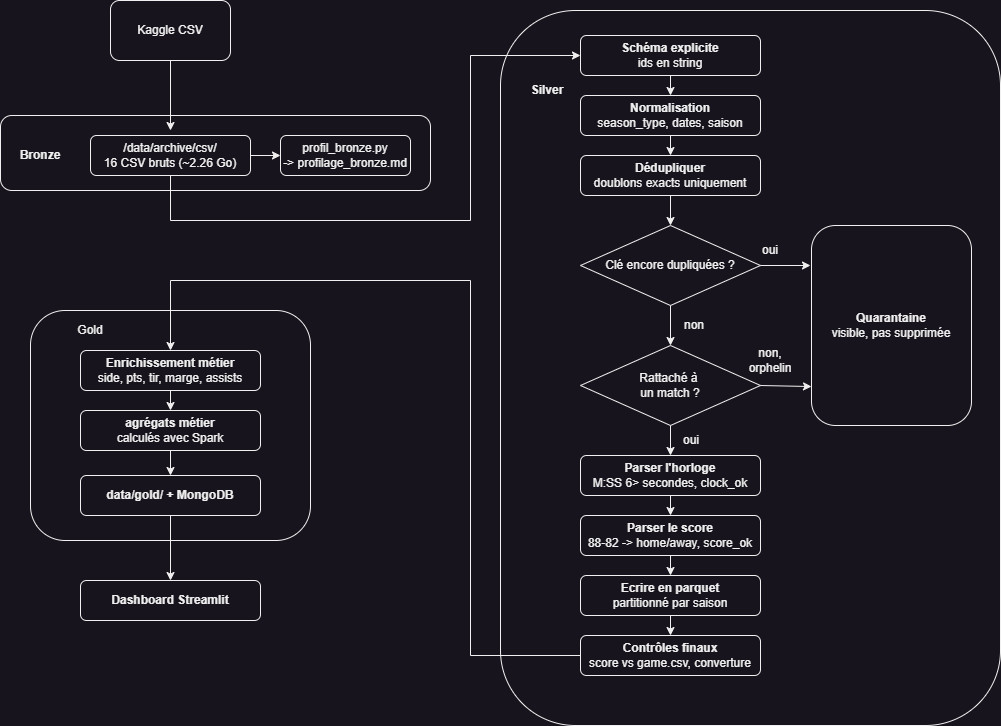

The diagram above was exported from draw.io. Its source (the exported page's mxGraphModel, read from the mxfile embedded in the PNG):
<mxGraphModel dx="1594" dy="932" grid="1" gridSize="10" guides="1" tooltips="1" connect="1" arrows="1" fold="1" page="1" pageScale="1" pageWidth="827" pageHeight="1169" math="0" shadow="0">
  <root>
    <mxCell id="0" />
    <mxCell id="1" parent="0" />
    <mxCell id="uBL1tb5t5ztL9CB79LP7-91" value="" style="rounded=1;whiteSpace=wrap;html=1;roundedPerimeter=1;" parent="1" vertex="1">
      <mxGeometry x="280" y="350" width="280" height="230" as="geometry" />
    </mxCell>
    <mxCell id="uBL1tb5t5ztL9CB79LP7-1" value="Kaggle CSV" style="rounded=1;whiteSpace=wrap;html=1;roundedPerimeter=1;" parent="1" vertex="1">
      <mxGeometry x="360" y="40" width="120" height="60" as="geometry" />
    </mxCell>
    <mxCell id="uBL1tb5t5ztL9CB79LP7-2" value="" style="rounded=1;whiteSpace=wrap;html=1;roundedPerimeter=1;" parent="1" vertex="1">
      <mxGeometry x="250" y="155" width="430" height="75" as="geometry" />
    </mxCell>
    <mxCell id="uBL1tb5t5ztL9CB79LP7-3" value="" style="endArrow=classic;html=1;rounded=0;defaultLabelBackgroundColor=page;labelPadding=0 4;exitX=0.5;exitY=1;exitDx=0;exitDy=0;entryX=0.5;entryY=0;entryDx=0;entryDy=0;" parent="1" source="uBL1tb5t5ztL9CB79LP7-1" edge="1">
      <mxGeometry width="50" height="50" relative="1" as="geometry">
        <mxPoint x="390" y="410" as="sourcePoint" />
        <mxPoint x="420" y="170" as="targetPoint" />
      </mxGeometry>
    </mxCell>
    <mxCell id="uBL1tb5t5ztL9CB79LP7-7" value="/data/archive/csv/&lt;div&gt;16 CSV bruts (~2.26 Go)&lt;/div&gt;" style="rounded=1;whiteSpace=wrap;html=1;roundedPerimeter=1;" parent="1" vertex="1">
      <mxGeometry x="340" y="175" width="160" height="40" as="geometry" />
    </mxCell>
    <mxCell id="uBL1tb5t5ztL9CB79LP7-12" value="profil_bronze.py&lt;div&gt;-&amp;gt; profilage_bronze.md&lt;/div&gt;" style="rounded=1;whiteSpace=wrap;html=1;roundedPerimeter=1;" parent="1" vertex="1">
      <mxGeometry x="530" y="175" width="130" height="40" as="geometry" />
    </mxCell>
    <mxCell id="uBL1tb5t5ztL9CB79LP7-13" value="" style="endArrow=classic;html=1;rounded=0;defaultLabelBackgroundColor=page;labelPadding=0 4;exitX=1;exitY=0.5;exitDx=0;exitDy=0;entryX=0;entryY=0.5;entryDx=0;entryDy=0;" parent="1" source="uBL1tb5t5ztL9CB79LP7-7" target="uBL1tb5t5ztL9CB79LP7-12" edge="1">
      <mxGeometry width="50" height="50" relative="1" as="geometry">
        <mxPoint x="420" y="390" as="sourcePoint" />
        <mxPoint x="470" y="340" as="targetPoint" />
      </mxGeometry>
    </mxCell>
    <mxCell id="uBL1tb5t5ztL9CB79LP7-14" value="&lt;b&gt;Bronze&lt;/b&gt;" style="text;html=1;whiteSpace=wrap;strokeColor=none;fillColor=none;align=center;verticalAlign=middle;rounded=0;" parent="1" vertex="1">
      <mxGeometry x="260" y="180" width="60" height="30" as="geometry" />
    </mxCell>
    <mxCell id="uBL1tb5t5ztL9CB79LP7-55" value="" style="group" parent="1" connectable="0" vertex="1">
      <mxGeometry x="750" y="50" width="500" height="715" as="geometry" />
    </mxCell>
    <mxCell id="uBL1tb5t5ztL9CB79LP7-54" value="" style="rounded=1;whiteSpace=wrap;html=1;roundedPerimeter=1;" parent="uBL1tb5t5ztL9CB79LP7-55" vertex="1">
      <mxGeometry width="500" height="715" as="geometry" />
    </mxCell>
    <mxCell id="uBL1tb5t5ztL9CB79LP7-8" value="&lt;b&gt;Schéma explicite&lt;/b&gt;&lt;div&gt;ids en string&lt;/div&gt;" style="rounded=1;whiteSpace=wrap;html=1;roundedPerimeter=1;" parent="uBL1tb5t5ztL9CB79LP7-55" vertex="1">
      <mxGeometry x="80" y="25" width="180" height="40" as="geometry" />
    </mxCell>
    <mxCell id="uBL1tb5t5ztL9CB79LP7-16" value="&lt;b&gt;Normalisation&lt;/b&gt;&lt;div&gt;season_type, dates, saison&lt;/div&gt;" style="rounded=1;whiteSpace=wrap;html=1;roundedPerimeter=1;" parent="uBL1tb5t5ztL9CB79LP7-55" vertex="1">
      <mxGeometry x="80" y="85" width="180" height="40" as="geometry" />
    </mxCell>
    <mxCell id="uBL1tb5t5ztL9CB79LP7-17" value="" style="endArrow=classic;html=1;rounded=0;defaultLabelBackgroundColor=page;labelPadding=0 4;exitX=0.5;exitY=1;exitDx=0;exitDy=0;entryX=0.5;entryY=0;entryDx=0;entryDy=0;" parent="uBL1tb5t5ztL9CB79LP7-55" source="uBL1tb5t5ztL9CB79LP7-8" target="uBL1tb5t5ztL9CB79LP7-16" edge="1">
      <mxGeometry width="50" height="50" relative="1" as="geometry">
        <mxPoint x="170" y="85" as="sourcePoint" />
        <mxPoint x="220" y="35" as="targetPoint" />
      </mxGeometry>
    </mxCell>
    <mxCell id="uBL1tb5t5ztL9CB79LP7-18" value="&lt;b&gt;Silver&lt;/b&gt;" style="text;html=1;whiteSpace=wrap;strokeColor=none;fillColor=none;align=center;verticalAlign=middle;rounded=0;" parent="uBL1tb5t5ztL9CB79LP7-55" vertex="1">
      <mxGeometry x="17" y="65" width="60" height="30" as="geometry" />
    </mxCell>
    <mxCell id="uBL1tb5t5ztL9CB79LP7-31" value="&lt;b&gt;Dédupliquer&lt;/b&gt;&lt;div&gt;doublons exacts uniquement&lt;/div&gt;" style="rounded=1;whiteSpace=wrap;html=1;roundedPerimeter=1;" parent="uBL1tb5t5ztL9CB79LP7-55" vertex="1">
      <mxGeometry x="80" y="145" width="180" height="40" as="geometry" />
    </mxCell>
    <mxCell id="uBL1tb5t5ztL9CB79LP7-32" value="" style="endArrow=classic;html=1;rounded=0;defaultLabelBackgroundColor=page;labelPadding=0 4;exitX=0.5;exitY=1;exitDx=0;exitDy=0;entryX=0.5;entryY=0;entryDx=0;entryDy=0;" parent="uBL1tb5t5ztL9CB79LP7-55" source="uBL1tb5t5ztL9CB79LP7-16" target="uBL1tb5t5ztL9CB79LP7-31" edge="1">
      <mxGeometry width="50" height="50" relative="1" as="geometry">
        <mxPoint x="130" y="115" as="sourcePoint" />
        <mxPoint x="180" y="65" as="targetPoint" />
      </mxGeometry>
    </mxCell>
    <mxCell id="uBL1tb5t5ztL9CB79LP7-33" value="Clé encore dupliquées ?" style="rhombus;whiteSpace=wrap;html=1;shapeInside=1;" parent="uBL1tb5t5ztL9CB79LP7-55" vertex="1">
      <mxGeometry x="80" y="215" width="180" height="80" as="geometry" />
    </mxCell>
    <mxCell id="uBL1tb5t5ztL9CB79LP7-34" value="Rattaché à&amp;nbsp;&lt;div&gt;un match ?&lt;/div&gt;" style="rhombus;whiteSpace=wrap;html=1;shapeInside=1;" parent="uBL1tb5t5ztL9CB79LP7-55" vertex="1">
      <mxGeometry x="80" y="335" width="180" height="80" as="geometry" />
    </mxCell>
    <mxCell id="uBL1tb5t5ztL9CB79LP7-35" value="&lt;b&gt;Quarantaine&lt;/b&gt;&lt;div&gt;visible, pas supprimée&lt;/div&gt;" style="rounded=1;whiteSpace=wrap;html=1;roundedPerimeter=1;" parent="uBL1tb5t5ztL9CB79LP7-55" vertex="1">
      <mxGeometry x="311" y="215" width="160" height="200" as="geometry" />
    </mxCell>
    <mxCell id="uBL1tb5t5ztL9CB79LP7-36" value="" style="endArrow=classic;html=1;rounded=0;defaultLabelBackgroundColor=page;labelPadding=0 4;exitX=0.5;exitY=1;exitDx=0;exitDy=0;entryX=0.5;entryY=0;entryDx=0;entryDy=0;" parent="uBL1tb5t5ztL9CB79LP7-55" source="uBL1tb5t5ztL9CB79LP7-31" target="uBL1tb5t5ztL9CB79LP7-33" edge="1">
      <mxGeometry width="50" height="50" relative="1" as="geometry">
        <mxPoint x="240" y="175" as="sourcePoint" />
        <mxPoint x="290" y="125" as="targetPoint" />
      </mxGeometry>
    </mxCell>
    <mxCell id="uBL1tb5t5ztL9CB79LP7-37" value="" style="endArrow=classic;html=1;rounded=0;defaultLabelBackgroundColor=page;labelPadding=0 4;exitX=1;exitY=0.5;exitDx=0;exitDy=0;" parent="uBL1tb5t5ztL9CB79LP7-55" source="uBL1tb5t5ztL9CB79LP7-33" edge="1">
      <mxGeometry width="50" height="50" relative="1" as="geometry">
        <mxPoint x="240" y="175" as="sourcePoint" />
        <mxPoint x="310" y="255" as="targetPoint" />
      </mxGeometry>
    </mxCell>
    <mxCell id="uBL1tb5t5ztL9CB79LP7-38" value="" style="endArrow=classic;html=1;rounded=0;defaultLabelBackgroundColor=page;labelPadding=0 4;exitX=1;exitY=0.5;exitDx=0;exitDy=0;entryX=0.007;entryY=0.801;entryDx=0;entryDy=0;" parent="uBL1tb5t5ztL9CB79LP7-55" source="uBL1tb5t5ztL9CB79LP7-34" target="uBL1tb5t5ztL9CB79LP7-35" edge="1">
      <mxGeometry width="50" height="50" relative="1" as="geometry">
        <mxPoint x="240" y="175" as="sourcePoint" />
        <mxPoint x="290" y="125" as="targetPoint" />
      </mxGeometry>
    </mxCell>
    <mxCell id="uBL1tb5t5ztL9CB79LP7-39" value="" style="endArrow=classic;html=1;rounded=0;defaultLabelBackgroundColor=page;labelPadding=0 4;exitX=0.5;exitY=1;exitDx=0;exitDy=0;entryX=0.5;entryY=0;entryDx=0;entryDy=0;" parent="uBL1tb5t5ztL9CB79LP7-55" source="uBL1tb5t5ztL9CB79LP7-33" target="uBL1tb5t5ztL9CB79LP7-34" edge="1">
      <mxGeometry width="50" height="50" relative="1" as="geometry">
        <mxPoint x="240" y="175" as="sourcePoint" />
        <mxPoint x="290" y="125" as="targetPoint" />
      </mxGeometry>
    </mxCell>
    <mxCell id="uBL1tb5t5ztL9CB79LP7-40" value="oui" style="text;html=1;whiteSpace=wrap;strokeColor=none;fillColor=none;align=center;verticalAlign=middle;rounded=0;" parent="uBL1tb5t5ztL9CB79LP7-55" vertex="1">
      <mxGeometry x="240" y="225" width="60" height="30" as="geometry" />
    </mxCell>
    <mxCell id="uBL1tb5t5ztL9CB79LP7-41" value="oui" style="text;html=1;whiteSpace=wrap;strokeColor=none;fillColor=none;align=center;verticalAlign=middle;rounded=0;" parent="uBL1tb5t5ztL9CB79LP7-55" vertex="1">
      <mxGeometry x="161" y="415" width="60" height="30" as="geometry" />
    </mxCell>
    <mxCell id="uBL1tb5t5ztL9CB79LP7-42" value="non" style="text;html=1;whiteSpace=wrap;strokeColor=none;fillColor=none;align=center;verticalAlign=middle;rounded=0;" parent="uBL1tb5t5ztL9CB79LP7-55" vertex="1">
      <mxGeometry x="164" y="300" width="60" height="30" as="geometry" />
    </mxCell>
    <mxCell id="uBL1tb5t5ztL9CB79LP7-43" value="non, orphelin" style="text;html=1;whiteSpace=wrap;strokeColor=none;fillColor=none;align=center;verticalAlign=middle;rounded=0;" parent="uBL1tb5t5ztL9CB79LP7-55" vertex="1">
      <mxGeometry x="240" y="335" width="60" height="30" as="geometry" />
    </mxCell>
    <mxCell id="uBL1tb5t5ztL9CB79LP7-45" value="&lt;b&gt;Parser l'horloge&lt;/b&gt;&lt;div&gt;M:SS 6&amp;gt; secondes, clock_ok&lt;/div&gt;" style="rounded=1;whiteSpace=wrap;html=1;roundedPerimeter=1;" parent="uBL1tb5t5ztL9CB79LP7-55" vertex="1">
      <mxGeometry x="80" y="445" width="180" height="40" as="geometry" />
    </mxCell>
    <mxCell id="uBL1tb5t5ztL9CB79LP7-46" value="&lt;b&gt;Parser le score&lt;/b&gt;&lt;div&gt;88-82 -&amp;gt; home/away, score_ok&lt;/div&gt;" style="rounded=1;whiteSpace=wrap;html=1;roundedPerimeter=1;" parent="uBL1tb5t5ztL9CB79LP7-55" vertex="1">
      <mxGeometry x="80" y="505" width="180" height="40" as="geometry" />
    </mxCell>
    <mxCell id="uBL1tb5t5ztL9CB79LP7-47" value="&lt;div&gt;&lt;b&gt;Ecrire en parquet&lt;/b&gt;&lt;/div&gt;&lt;div&gt;partitionné par saison&lt;/div&gt;" style="rounded=1;whiteSpace=wrap;html=1;roundedPerimeter=1;" parent="uBL1tb5t5ztL9CB79LP7-55" vertex="1">
      <mxGeometry x="80" y="565" width="180" height="40" as="geometry" />
    </mxCell>
    <mxCell id="uBL1tb5t5ztL9CB79LP7-48" value="&lt;div&gt;&lt;b&gt;Contrôles finaux&lt;/b&gt;&lt;/div&gt;&lt;div&gt;score vs game.csv, converture&lt;/div&gt;" style="rounded=1;whiteSpace=wrap;html=1;roundedPerimeter=1;" parent="uBL1tb5t5ztL9CB79LP7-55" vertex="1">
      <mxGeometry x="80" y="625" width="180" height="40" as="geometry" />
    </mxCell>
    <mxCell id="uBL1tb5t5ztL9CB79LP7-49" value="" style="endArrow=classic;html=1;rounded=0;defaultLabelBackgroundColor=page;labelPadding=0 4;exitX=0.5;exitY=1;exitDx=0;exitDy=0;entryX=0.5;entryY=0;entryDx=0;entryDy=0;" parent="uBL1tb5t5ztL9CB79LP7-55" source="uBL1tb5t5ztL9CB79LP7-34" target="uBL1tb5t5ztL9CB79LP7-45" edge="1">
      <mxGeometry width="50" height="50" relative="1" as="geometry">
        <mxPoint x="210" y="435" as="sourcePoint" />
        <mxPoint x="260" y="385" as="targetPoint" />
      </mxGeometry>
    </mxCell>
    <mxCell id="uBL1tb5t5ztL9CB79LP7-50" value="" style="endArrow=classic;html=1;rounded=0;defaultLabelBackgroundColor=page;labelPadding=0 4;exitX=0.5;exitY=1;exitDx=0;exitDy=0;entryX=0.5;entryY=0;entryDx=0;entryDy=0;" parent="uBL1tb5t5ztL9CB79LP7-55" source="uBL1tb5t5ztL9CB79LP7-45" target="uBL1tb5t5ztL9CB79LP7-46" edge="1">
      <mxGeometry width="50" height="50" relative="1" as="geometry">
        <mxPoint x="190" y="415" as="sourcePoint" />
        <mxPoint x="190" y="445" as="targetPoint" />
      </mxGeometry>
    </mxCell>
    <mxCell id="uBL1tb5t5ztL9CB79LP7-51" value="" style="endArrow=classic;html=1;rounded=0;defaultLabelBackgroundColor=page;labelPadding=0 4;exitX=0.5;exitY=1;exitDx=0;exitDy=0;entryX=0.5;entryY=0;entryDx=0;entryDy=0;" parent="uBL1tb5t5ztL9CB79LP7-55" source="uBL1tb5t5ztL9CB79LP7-46" target="uBL1tb5t5ztL9CB79LP7-47" edge="1">
      <mxGeometry width="50" height="50" relative="1" as="geometry">
        <mxPoint x="210" y="485" as="sourcePoint" />
        <mxPoint x="210" y="505" as="targetPoint" />
      </mxGeometry>
    </mxCell>
    <mxCell id="uBL1tb5t5ztL9CB79LP7-52" value="" style="endArrow=classic;html=1;rounded=0;defaultLabelBackgroundColor=page;labelPadding=0 4;exitX=0.5;exitY=1;exitDx=0;exitDy=0;entryX=0.5;entryY=0;entryDx=0;entryDy=0;" parent="uBL1tb5t5ztL9CB79LP7-55" source="uBL1tb5t5ztL9CB79LP7-47" target="uBL1tb5t5ztL9CB79LP7-48" edge="1">
      <mxGeometry width="50" height="50" relative="1" as="geometry">
        <mxPoint x="230" y="545" as="sourcePoint" />
        <mxPoint x="230" y="565" as="targetPoint" />
      </mxGeometry>
    </mxCell>
    <mxCell id="uBL1tb5t5ztL9CB79LP7-10" value="" style="endArrow=classic;html=1;rounded=0;defaultLabelBackgroundColor=page;labelPadding=0 4;exitX=0.5;exitY=1;exitDx=0;exitDy=0;entryX=0;entryY=0.5;entryDx=0;entryDy=0;" parent="1" source="uBL1tb5t5ztL9CB79LP7-7" target="uBL1tb5t5ztL9CB79LP7-8" edge="1">
      <mxGeometry x="-0.1226" width="50" height="50" relative="1" as="geometry">
        <Array as="points">
          <mxPoint x="420" y="260" />
          <mxPoint x="720" y="260" />
          <mxPoint x="720" y="95" />
        </Array>
        <mxPoint x="420" y="390" as="sourcePoint" />
        <mxPoint x="470" y="340" as="targetPoint" />
      </mxGeometry>
    </mxCell>
    <mxCell id="uBL1tb5t5ztL9CB79LP7-83" value="&lt;div&gt;&lt;b&gt;Enrichissement métier&lt;/b&gt;&lt;/div&gt;&lt;div&gt;side, pts, tir, marge, assists&lt;/div&gt;" style="rounded=1;whiteSpace=wrap;html=1;roundedPerimeter=1;" parent="1" vertex="1">
      <mxGeometry x="330" y="390" width="180" height="40" as="geometry" />
    </mxCell>
    <mxCell id="uBL1tb5t5ztL9CB79LP7-84" value="&lt;div&gt;&lt;b&gt;agrégats métier&lt;/b&gt;&lt;/div&gt;&lt;div&gt;calculés avec Spark&lt;/div&gt;" style="rounded=1;whiteSpace=wrap;html=1;roundedPerimeter=1;" parent="1" vertex="1">
      <mxGeometry x="330" y="450" width="180" height="40" as="geometry" />
    </mxCell>
    <mxCell id="uBL1tb5t5ztL9CB79LP7-85" value="&lt;b&gt;data/gold/ + MongoDB&lt;/b&gt;" style="rounded=1;whiteSpace=wrap;html=1;roundedPerimeter=1;" parent="1" vertex="1">
      <mxGeometry x="330" y="515" width="180" height="40" as="geometry" />
    </mxCell>
    <mxCell id="uBL1tb5t5ztL9CB79LP7-86" value="&lt;b&gt;Dashboard Streamlit&lt;/b&gt;" style="rounded=1;whiteSpace=wrap;html=1;roundedPerimeter=1;" parent="1" vertex="1">
      <mxGeometry x="330" y="620" width="180" height="40" as="geometry" />
    </mxCell>
    <mxCell id="uBL1tb5t5ztL9CB79LP7-87" value="" style="endArrow=classic;html=1;rounded=0;defaultLabelBackgroundColor=page;labelPadding=0 4;exitX=0.5;exitY=1;exitDx=0;exitDy=0;entryX=0.5;entryY=0;entryDx=0;entryDy=0;" parent="1" source="uBL1tb5t5ztL9CB79LP7-83" target="uBL1tb5t5ztL9CB79LP7-84" edge="1">
      <mxGeometry width="50" height="50" relative="1" as="geometry">
        <mxPoint x="540" y="580" as="sourcePoint" />
        <mxPoint x="590" y="530" as="targetPoint" />
      </mxGeometry>
    </mxCell>
    <mxCell id="uBL1tb5t5ztL9CB79LP7-88" value="" style="endArrow=classic;html=1;rounded=0;defaultLabelBackgroundColor=page;labelPadding=0 4;exitX=0.5;exitY=1;exitDx=0;exitDy=0;entryX=0.5;entryY=0;entryDx=0;entryDy=0;" parent="1" source="uBL1tb5t5ztL9CB79LP7-84" target="uBL1tb5t5ztL9CB79LP7-85" edge="1">
      <mxGeometry width="50" height="50" relative="1" as="geometry">
        <mxPoint x="500" y="490" as="sourcePoint" />
        <mxPoint x="500" y="510" as="targetPoint" />
      </mxGeometry>
    </mxCell>
    <mxCell id="uBL1tb5t5ztL9CB79LP7-89" value="" style="endArrow=classic;html=1;rounded=0;defaultLabelBackgroundColor=page;labelPadding=0 4;exitX=0.5;exitY=1;exitDx=0;exitDy=0;entryX=0.5;entryY=0;entryDx=0;entryDy=0;" parent="1" source="uBL1tb5t5ztL9CB79LP7-85" target="uBL1tb5t5ztL9CB79LP7-86" edge="1">
      <mxGeometry width="50" height="50" relative="1" as="geometry">
        <mxPoint x="520" y="530" as="sourcePoint" />
        <mxPoint x="520" y="555" as="targetPoint" />
      </mxGeometry>
    </mxCell>
    <mxCell id="uBL1tb5t5ztL9CB79LP7-90" value="" style="endArrow=classic;html=1;rounded=0;defaultLabelBackgroundColor=page;labelPadding=0 4;exitX=0;exitY=0.5;exitDx=0;exitDy=0;entryX=0.5;entryY=0;entryDx=0;entryDy=0;" parent="1" source="uBL1tb5t5ztL9CB79LP7-48" target="uBL1tb5t5ztL9CB79LP7-83" edge="1">
      <mxGeometry x="-0.0924" width="50" height="50" relative="1" as="geometry">
        <Array as="points">
          <mxPoint x="720" y="695" />
          <mxPoint x="720" y="320" />
          <mxPoint x="420" y="320" />
        </Array>
        <mxPoint x="510" y="540" as="sourcePoint" />
        <mxPoint x="510" y="605" as="targetPoint" />
      </mxGeometry>
    </mxCell>
    <mxCell id="uBL1tb5t5ztL9CB79LP7-92" value="Gold" style="text;html=1;whiteSpace=wrap;strokeColor=none;fillColor=none;align=center;verticalAlign=middle;rounded=0;" parent="1" vertex="1">
      <mxGeometry x="310" y="355" width="60" height="30" as="geometry" />
    </mxCell>
  </root>
</mxGraphModel>